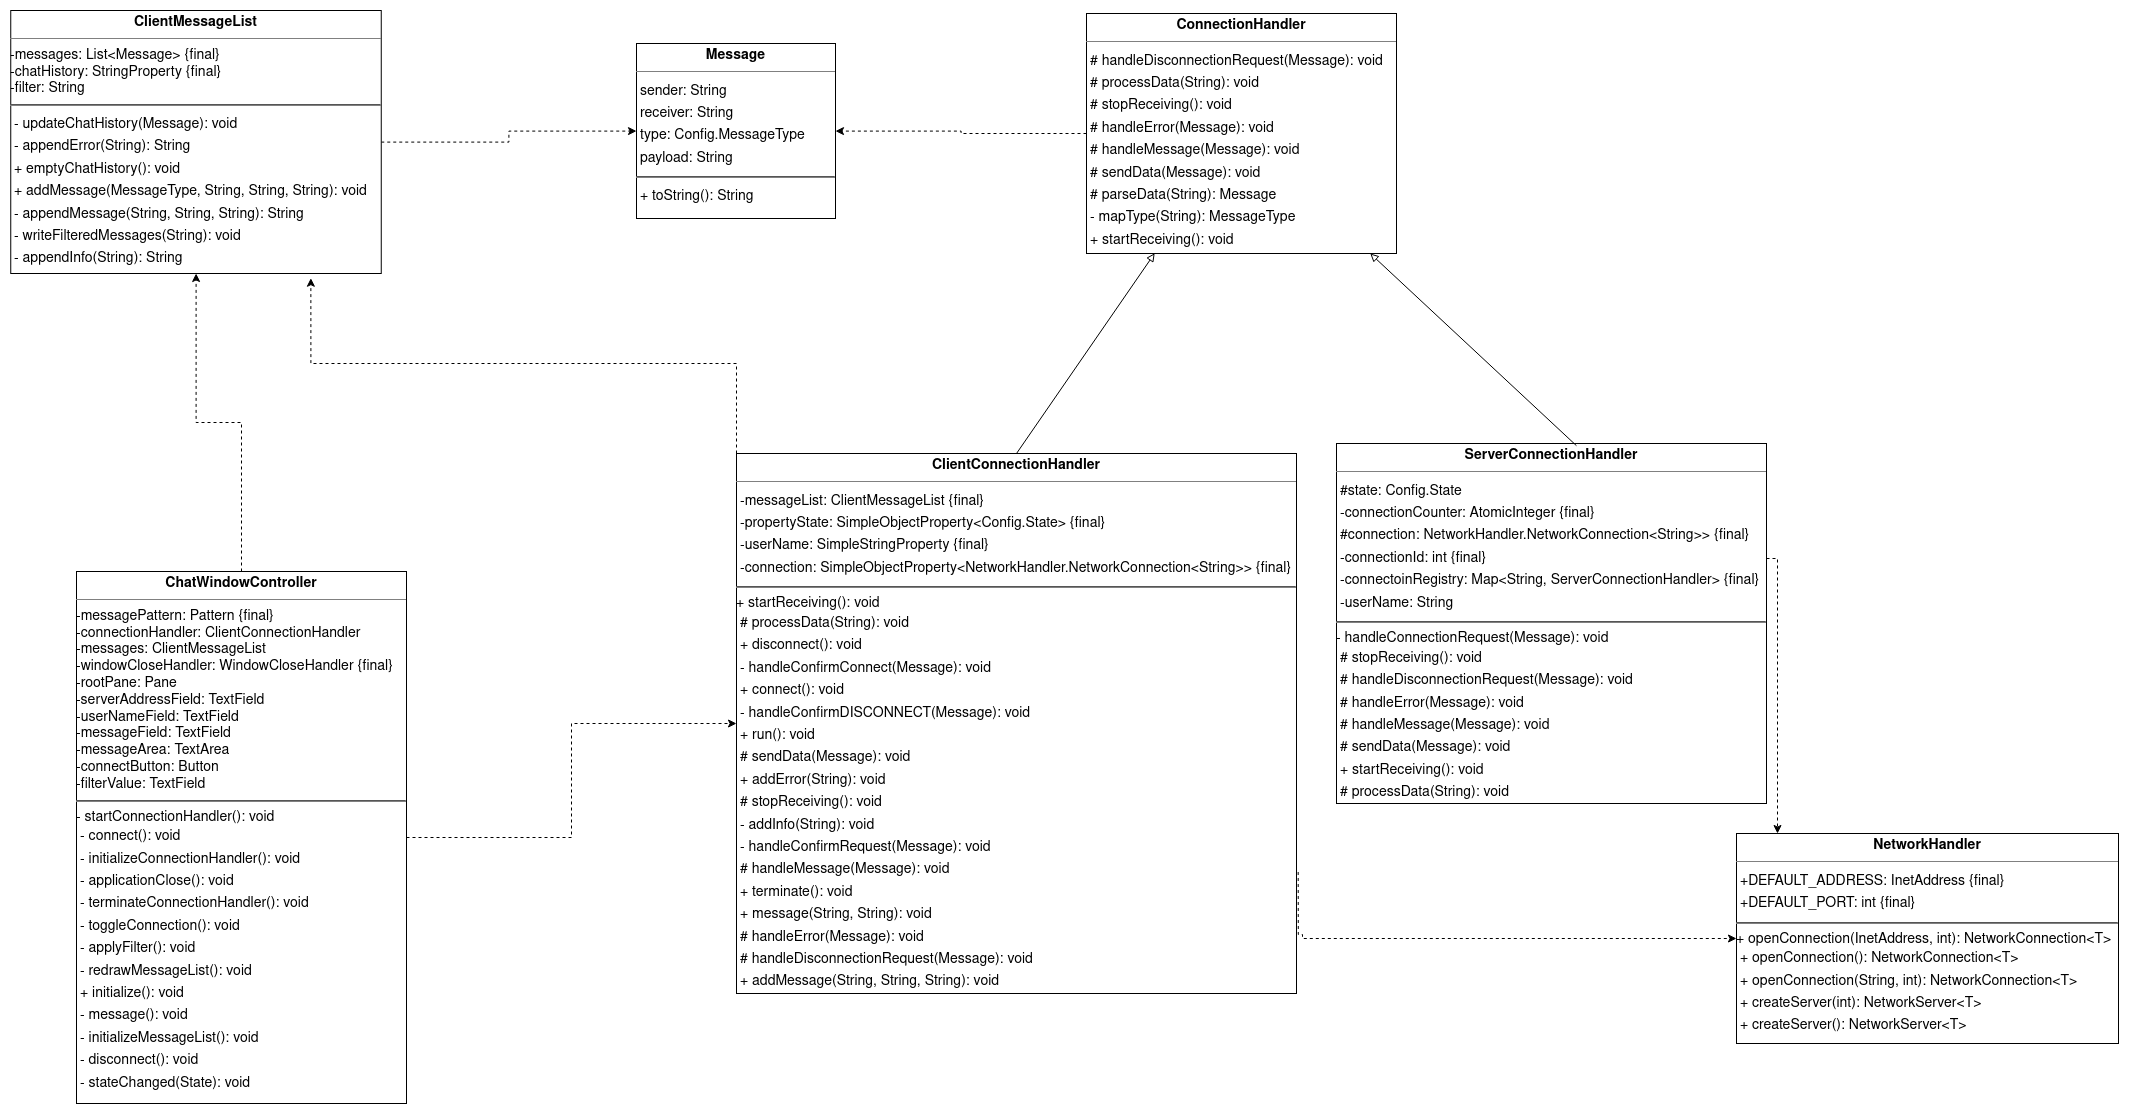

The diagram above was exported from draw.io. Its source (the exported page's mxGraphModel, read from the mxfile embedded in the PNG):
<mxGraphModel dx="3252" dy="1560" grid="1" gridSize="10" guides="1" tooltips="1" connect="1" arrows="1" fold="1" page="0" pageScale="1" pageWidth="850" pageHeight="1100" background="none" math="0" shadow="0">
  <root>
    <mxCell id="0" />
    <mxCell id="1" parent="0" />
    <mxCell id="oYbw0sIWTrHRIOmS4WzJ-4" value="" style="edgeStyle=orthogonalEdgeStyle;rounded=0;orthogonalLoop=1;jettySize=auto;html=1;dashed=1;" edge="1" parent="1" source="node5" target="node4">
      <mxGeometry relative="1" as="geometry" />
    </mxCell>
    <mxCell id="oYbw0sIWTrHRIOmS4WzJ-9" value="" style="edgeStyle=orthogonalEdgeStyle;rounded=0;orthogonalLoop=1;jettySize=auto;html=1;dashed=1;" edge="1" parent="1" source="node5" target="node0">
      <mxGeometry relative="1" as="geometry" />
    </mxCell>
    <mxCell id="node5" value="&lt;p style=&quot;margin:0px;margin-top:4px;text-align:center;&quot;&gt;&lt;b&gt;ChatWindowController&lt;/b&gt;&lt;/p&gt;&lt;hr size=&quot;1&quot;&gt;&lt;div&gt;-messagePattern: Pattern {final}&lt;/div&gt;&lt;div&gt;-connectionHandler: ClientConnectionHandler&lt;/div&gt;&lt;div&gt;-messages: ClientMessageList&lt;/div&gt;&lt;div&gt;-windowCloseHandler: WindowCloseHandler {final}&lt;/div&gt;&lt;div&gt;-rootPane: Pane&lt;/div&gt;&lt;div&gt;-serverAddressField: TextField&lt;/div&gt;&lt;div&gt;-userNameField: TextField&lt;/div&gt;&lt;div&gt;-messageField: TextField&lt;/div&gt;&lt;div&gt;-messageArea: TextArea&lt;/div&gt;&lt;div&gt;-connectButton: Button&lt;/div&gt;&lt;div&gt;-filterValue: TextField&lt;br&gt;&lt;/div&gt;&lt;div&gt;&lt;hr&gt;- startConnectionHandler(): void&lt;/div&gt;&lt;p style=&quot;margin:0 0 0 4px;line-height:1.6;&quot;&gt;- connect(): void&lt;br&gt;- initializeConnectionHandler(): void&lt;br&gt;- applicationClose(): void&lt;br&gt;- terminateConnectionHandler(): void&lt;br&gt;- toggleConnection(): void&lt;br&gt;- applyFilter(): void&lt;br&gt;- redrawMessageList(): void&lt;br&gt;+ initialize(): void&lt;br&gt;- message(): void&lt;br&gt;- initializeMessageList(): void&lt;br&gt;- disconnect(): void&lt;br&gt;- stateChanged(State): void&lt;/p&gt;" style="verticalAlign=top;align=left;overflow=fill;fontSize=14;fontFamily=Helvetica;html=1;rounded=0;shadow=0;comic=0;labelBackgroundColor=none;strokeWidth=1;" parent="1" vertex="1">
      <mxGeometry x="10" y="818" width="330" height="532" as="geometry" />
    </mxCell>
    <mxCell id="oYbw0sIWTrHRIOmS4WzJ-8" value="" style="edgeStyle=orthogonalEdgeStyle;rounded=0;orthogonalLoop=1;jettySize=auto;html=1;dashed=1;exitX=1.003;exitY=0.775;exitDx=0;exitDy=0;exitPerimeter=0;" edge="1" parent="1" source="node0" target="node8">
      <mxGeometry relative="1" as="geometry">
        <Array as="points">
          <mxPoint x="1236" y="1181" />
          <mxPoint x="1236" y="1185" />
        </Array>
      </mxGeometry>
    </mxCell>
    <mxCell id="node0" value="&lt;p style=&quot;margin:0px;margin-top:4px;text-align:center;&quot;&gt;&lt;b&gt;ClientConnectionHandler&lt;/b&gt;&lt;/p&gt;&lt;hr size=&quot;1&quot;&gt;&lt;p style=&quot;margin:0 0 0 4px;line-height:1.6;&quot;&gt;-messageList: ClientMessageList {final}&lt;/p&gt;&lt;p style=&quot;margin:0 0 0 4px;line-height:1.6;&quot;&gt;-propertyState: SimpleObjectProperty&amp;lt;Config.State&amp;gt; {final}&lt;/p&gt;&lt;p style=&quot;margin:0 0 0 4px;line-height:1.6;&quot;&gt;-userName: SimpleStringProperty {final}&lt;/p&gt;&lt;p style=&quot;margin:0 0 0 4px;line-height:1.6;&quot;&gt;-connection: SimpleObjectProperty&amp;lt;NetworkHandler.NetworkConnection&amp;lt;String&amp;gt;&amp;gt; {final}&lt;br&gt;&lt;/p&gt;&lt;hr&gt;+ startReceiving(): void&lt;p style=&quot;margin:0 0 0 4px;line-height:1.6;&quot;&gt;# processData(String): void&lt;br&gt;+ disconnect(): void&lt;br&gt;- handleConfirmConnect(Message): void&lt;br&gt;+ connect(): void&lt;br&gt;- handleConfirmDISCONNECT(Message): void&lt;br&gt;+ run(): void&lt;br&gt;# sendData(Message): void&lt;br&gt;+ addError(String): void&lt;br&gt;# stopReceiving(): void&lt;br&gt;- addInfo(String): void&lt;br&gt;- handleConfirmRequest(Message): void&lt;br&gt;# handleMessage(Message): void&lt;br&gt;+ terminate(): void&lt;br&gt;+ message(String, String): void&lt;br&gt;# handleError(Message): void&lt;br&gt;# handleDisconnectionRequest(Message): void&lt;br&gt;+ addMessage(String, String, String): void&lt;/p&gt;" style="verticalAlign=top;align=left;overflow=fill;fontSize=14;fontFamily=Helvetica;html=1;rounded=0;shadow=0;comic=0;labelBackgroundColor=none;strokeWidth=1;" parent="1" vertex="1">
      <mxGeometry x="670" y="700" width="560" height="540" as="geometry" />
    </mxCell>
    <mxCell id="oYbw0sIWTrHRIOmS4WzJ-5" value="" style="edgeStyle=orthogonalEdgeStyle;rounded=0;orthogonalLoop=1;jettySize=auto;html=1;dashed=1;" edge="1" parent="1" source="node4" target="node2">
      <mxGeometry relative="1" as="geometry" />
    </mxCell>
    <mxCell id="node4" value="&lt;p style=&quot;margin:0px;margin-top:4px;text-align:center;&quot;&gt;&lt;b&gt;ClientMessageList&lt;/b&gt;&lt;/p&gt;&lt;hr size=&quot;1&quot;&gt;&lt;div&gt;-messages: List&amp;lt;Message&amp;gt; {final}&lt;/div&gt;&lt;div&gt;-chatHistory: StringProperty {final}&lt;/div&gt;&lt;div&gt;-filter: String&lt;br&gt;&lt;/div&gt;&lt;hr&gt;&lt;p style=&quot;margin:0 0 0 4px;line-height:1.6;&quot;&gt;- updateChatHistory(Message): void&lt;br&gt;- appendError(String): String&lt;br&gt;+ emptyChatHistory(): void&lt;br&gt;+ addMessage(MessageType, String, String, String): void&lt;br&gt;- appendMessage(String, String, String): String&lt;br&gt;- writeFilteredMessages(String): void&lt;br&gt;- appendInfo(String): String&lt;/p&gt;" style="verticalAlign=top;align=left;overflow=fill;fontSize=14;fontFamily=Helvetica;html=1;rounded=0;shadow=0;comic=0;labelBackgroundColor=none;strokeWidth=1;" parent="1" vertex="1">
      <mxGeometry x="-55.75" y="257" width="370.5" height="263" as="geometry" />
    </mxCell>
    <mxCell id="oYbw0sIWTrHRIOmS4WzJ-6" value="" style="edgeStyle=orthogonalEdgeStyle;rounded=0;orthogonalLoop=1;jettySize=auto;html=1;dashed=1;" edge="1" parent="1" source="node10" target="node2">
      <mxGeometry relative="1" as="geometry" />
    </mxCell>
    <mxCell id="node10" value="&lt;p style=&quot;margin:0px;margin-top:4px;text-align:center;&quot;&gt;&lt;b&gt;ConnectionHandler&lt;/b&gt;&lt;/p&gt;&lt;hr size=&quot;1&quot;/&gt;&lt;p style=&quot;margin:0 0 0 4px;line-height:1.6;&quot;&gt;# handleDisconnectionRequest(Message): void&lt;br/&gt;# processData(String): void&lt;br/&gt;# stopReceiving(): void&lt;br/&gt;# handleError(Message): void&lt;br/&gt;# handleMessage(Message): void&lt;br/&gt;# sendData(Message): void&lt;br/&gt;# parseData(String): Message&lt;br/&gt;- mapType(String): MessageType&lt;br/&gt;+ startReceiving(): void&lt;/p&gt;" style="verticalAlign=top;align=left;overflow=fill;fontSize=14;fontFamily=Helvetica;html=1;rounded=0;shadow=0;comic=0;labelBackgroundColor=none;strokeWidth=1;" parent="1" vertex="1">
      <mxGeometry x="1020" y="260" width="310" height="240" as="geometry" />
    </mxCell>
    <mxCell id="node2" value="&lt;p style=&quot;margin:0px;margin-top:4px;text-align:center;&quot;&gt;&lt;b&gt;Message&lt;/b&gt;&lt;/p&gt;&lt;hr size=&quot;1&quot;&gt;&lt;p style=&quot;margin:0 0 0 4px;line-height:1.6;&quot;&gt;sender: String&lt;br&gt;&lt;/p&gt;&lt;p style=&quot;margin:0 0 0 4px;line-height:1.6;&quot;&gt;receiver: String&lt;br&gt;&lt;/p&gt;&lt;p style=&quot;margin:0 0 0 4px;line-height:1.6;&quot;&gt;type: Config.MessageType&lt;br&gt;&lt;/p&gt;&lt;p style=&quot;margin:0 0 0 4px;line-height:1.6;&quot;&gt;payload: String&lt;br&gt;&lt;/p&gt;&lt;hr&gt;&lt;p style=&quot;margin:0 0 0 4px;line-height:1.6;&quot;&gt;+ toString(): String&lt;br&gt;&lt;/p&gt;" style="verticalAlign=top;align=left;overflow=fill;fontSize=14;fontFamily=Helvetica;html=1;rounded=0;shadow=0;comic=0;labelBackgroundColor=none;strokeWidth=1;" parent="1" vertex="1">
      <mxGeometry x="570" y="290" width="199" height="175" as="geometry" />
    </mxCell>
    <mxCell id="node8" value="&lt;p style=&quot;margin:0px;margin-top:4px;text-align:center;&quot;&gt;&lt;b&gt;NetworkHandler&lt;/b&gt;&lt;/p&gt;&lt;hr size=&quot;1&quot;&gt;&lt;p style=&quot;margin:0 0 0 4px;line-height:1.6;&quot;&gt;+DEFAULT_ADDRESS: InetAddress {final}&lt;/p&gt;&lt;p style=&quot;margin:0 0 0 4px;line-height:1.6;&quot;&gt;+DEFAULT_PORT: int {final}&lt;br&gt;&lt;/p&gt;&lt;hr&gt;&lt;div&gt;+ openConnection(InetAddress, int): NetworkConnection&amp;lt;T&amp;gt;&lt;/div&gt;&lt;p style=&quot;margin:0 0 0 4px;line-height:1.6;&quot;&gt;+ openConnection(): NetworkConnection&amp;lt;T&amp;gt;&lt;br&gt;+ openConnection(String, int): NetworkConnection&amp;lt;T&amp;gt;&lt;br&gt;+ createServer(int): NetworkServer&amp;lt;T&amp;gt;&lt;br&gt;+ createServer(): NetworkServer&amp;lt;T&amp;gt;&lt;/p&gt;" style="verticalAlign=top;align=left;overflow=fill;fontSize=14;fontFamily=Helvetica;html=1;rounded=0;shadow=0;comic=0;labelBackgroundColor=none;strokeWidth=1;" parent="1" vertex="1">
      <mxGeometry x="1670" y="1080" width="382" height="210" as="geometry" />
    </mxCell>
    <mxCell id="oYbw0sIWTrHRIOmS4WzJ-7" value="" style="edgeStyle=orthogonalEdgeStyle;rounded=0;orthogonalLoop=1;jettySize=auto;html=1;dashed=1;" edge="1" parent="1" source="node13" target="node8">
      <mxGeometry relative="1" as="geometry">
        <Array as="points">
          <mxPoint x="1711" y="805" />
        </Array>
      </mxGeometry>
    </mxCell>
    <mxCell id="node13" value="&lt;p style=&quot;margin:0px;margin-top:4px;text-align:center;&quot;&gt;&lt;b&gt;ServerConnectionHandler&lt;/b&gt;&lt;/p&gt;&lt;hr size=&quot;1&quot;&gt;&lt;p style=&quot;margin:0 0 0 4px;line-height:1.6;&quot;&gt;#state: Config.State&lt;/p&gt;&lt;p style=&quot;margin:0 0 0 4px;line-height:1.6;&quot;&gt;-connectionCounter: AtomicInteger {final}&lt;/p&gt;&lt;p style=&quot;margin:0 0 0 4px;line-height:1.6;&quot;&gt;#connection: NetworkHandler.NetworkConnection&amp;lt;String&amp;gt;&amp;gt; {final}&lt;/p&gt;&lt;p style=&quot;margin:0 0 0 4px;line-height:1.6;&quot;&gt;-connectionId: int {final}&lt;/p&gt;&lt;p style=&quot;margin:0 0 0 4px;line-height:1.6;&quot;&gt;-connectoinRegistry: Map&amp;lt;String, ServerConnectionHandler&amp;gt; {final}&lt;/p&gt;&lt;p style=&quot;margin:0 0 0 4px;line-height:1.6;&quot;&gt;-userName: String&lt;br&gt;&lt;/p&gt;&lt;hr&gt;- handleConnectionRequest(Message): void&lt;p style=&quot;margin:0 0 0 4px;line-height:1.6;&quot;&gt;# stopReceiving(): void&lt;br&gt;# handleDisconnectionRequest(Message): void&lt;br&gt;# handleError(Message): void&lt;br&gt;# handleMessage(Message): void&lt;br&gt;# sendData(Message): void&lt;br&gt;+ startReceiving(): void&lt;br&gt;# processData(String): void&lt;/p&gt;" style="verticalAlign=top;align=left;overflow=fill;fontSize=14;fontFamily=Helvetica;html=1;rounded=0;shadow=0;comic=0;labelBackgroundColor=none;strokeWidth=1;" parent="1" vertex="1">
      <mxGeometry x="1270" y="690" width="430" height="360" as="geometry" />
    </mxCell>
    <mxCell id="oYbw0sIWTrHRIOmS4WzJ-1" value="" style="endArrow=block;html=1;rounded=0;exitX=0.558;exitY=0.006;exitDx=0;exitDy=0;exitPerimeter=0;endFill=0;" edge="1" parent="1" source="node13" target="node10">
      <mxGeometry width="50" height="50" relative="1" as="geometry">
        <mxPoint x="910" y="610" as="sourcePoint" />
        <mxPoint x="960" y="560" as="targetPoint" />
      </mxGeometry>
    </mxCell>
    <mxCell id="oYbw0sIWTrHRIOmS4WzJ-2" value="" style="endArrow=block;html=1;rounded=0;entryX=0.22;entryY=0.999;entryDx=0;entryDy=0;exitX=0.5;exitY=0;exitDx=0;exitDy=0;endFill=0;entryPerimeter=0;" edge="1" parent="1" source="node0" target="node10">
      <mxGeometry width="50" height="50" relative="1" as="geometry">
        <mxPoint x="844" y="628" as="sourcePoint" />
        <mxPoint x="1173" y="510" as="targetPoint" />
      </mxGeometry>
    </mxCell>
    <mxCell id="oYbw0sIWTrHRIOmS4WzJ-10" value="" style="edgeStyle=orthogonalEdgeStyle;rounded=0;orthogonalLoop=1;jettySize=auto;html=1;dashed=1;exitX=0;exitY=0;exitDx=0;exitDy=0;entryX=0.81;entryY=1.018;entryDx=0;entryDy=0;entryPerimeter=0;" edge="1" parent="1" source="node0" target="node4">
      <mxGeometry relative="1" as="geometry">
        <mxPoint x="520" y="845" as="sourcePoint" />
        <mxPoint x="520" y="530" as="targetPoint" />
      </mxGeometry>
    </mxCell>
  </root>
</mxGraphModel>